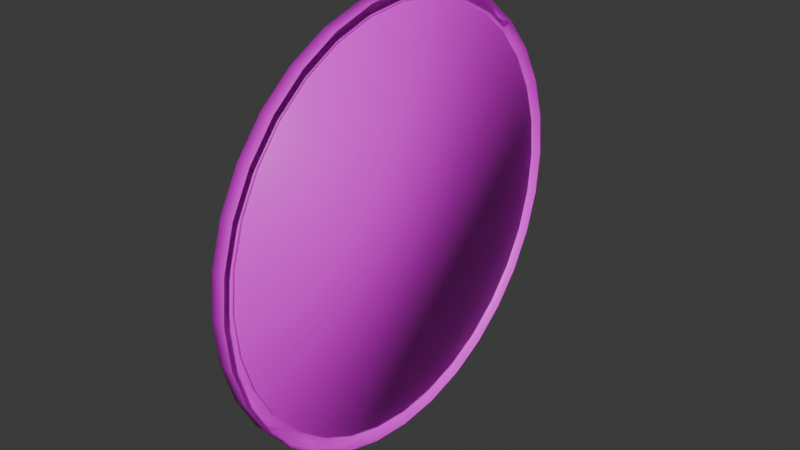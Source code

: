 # Source: Circular_Mirror.blend  (saved by Blender 4.0.36; exported with 4.5.12 LTS)
import bpy
from mathutils import Matrix  # noqa: F401  (used for matrix-valued properties, if any)

bpy.ops.wm.read_factory_settings(use_empty=True)
scene = bpy.context.scene
scene.name = 'Scene'

# ---- collections
col_collection = bpy.data.collections.new('Collection'); scene.collection.children.link(col_collection)

# ---- images (referenced by path relative to the original .blend; pixels are not part of the script)
import os
ASSET_DIR = os.environ.get("B2B_ASSET_DIR", "")  # directory of the original .blend (textures are referenced by path, not embedded)
HERE = os.path.dirname(os.path.abspath(__file__))  # packed textures are extracted next to this script under _unpacked/

def load_image(name, relpath, width, height, colorspace="sRGB"):
    """Load a texture the original file referenced (path relative to the .blend, or extracted next to this script)."""
    p = next((c for c in (os.path.join(HERE, relpath), os.path.join(ASSET_DIR, relpath)) if relpath and os.path.exists(c)), "")
    if p:
        img = bpy.data.images.load(p, check_existing=True)
        img.name = name
    else:  # same state as the original file: an image datablock whose file is absent (Cycles renders it pink)
        img = bpy.data.images.new(name, width, height)
        img.source = "FILE"
        img.filepath = "//" + (relpath or name)
    img.colorspace_settings.name = colorspace
    return img
img_coloratlas1_png = load_image('ColorAtlas1.png', 'ColorAtlas1.png', 1024, 1024, 'sRGB')

# ---- materials (node trees are filled in below, after node groups)
mat_material_002 = bpy.data.materials.new('Material.002')
mat_material_002.use_transparent_shadow = False

# ---- material node trees
mat_material_002.use_nodes = True; mat_material_002.node_tree.nodes.clear()
_N = mat_material_002.node_tree.nodes; _L = mat_material_002.node_tree.links
n0 = _N.new('ShaderNodeBsdfPrincipled'); n0.name = 'Principled BSDF'; n0.location = (10, 300)
n0.inputs[3].default_value = 1.45
n1 = _N.new('ShaderNodeOutputMaterial'); n1.name = 'Material Output'; n1.location = (300, 300)
n2 = _N.new('ShaderNodeTexImage'); n2.name = 'Image Texture'; n2.location = (-280, 275)
n2.image = img_coloratlas1_png
_L.new(n0.outputs[0], n1.inputs[0])
_L.new(n2.outputs[0], n0.inputs[0])
n1.is_active_output = True

# ---- world
world_world = bpy.data.worlds.new('World'); scene.world = world_world
world_world.use_nodes = True; world_world.node_tree.nodes.clear()
_N = world_world.node_tree.nodes; _L = world_world.node_tree.links
n0 = _N.new('ShaderNodeOutputWorld'); n0.name = 'World Output'; n0.location = (300, 300)
n1 = _N.new('ShaderNodeBackground'); n1.name = 'Background'; n1.location = (10, 300)
n1.inputs[0].default_value = (0.05088, 0.05088, 0.05088, 1.0)
_L.new(n1.outputs[0], n0.inputs[0])
n0.is_active_output = True
world_world.color = (0.05088, 0.05088, 0.05088)
world_world.use_sun_shadow = False
world_world.sun_shadow_jitter_overblur = 0.0

# ---- meshes
me_cylinder_018 = bpy.data.meshes.new('Cylinder.018')
me_cylinder_018.from_pydata([(1.062, -1.453e-06, -0.7235), (1.077, -1.53e-06, -0.7235), (1.062, -0.173, -0.7064), (1.077, -0.173, -0.7064), (1.062, -0.3393, -0.656), (1.077, -0.3393, -0.656), (1.062, -0.4926, -0.574), (1.077, -0.4926, -0.574), (1.062, -0.627, -0.4638), (1.077, -0.627, -0.4638), (1.062, -0.7372, -0.3294), (1.077, -0.7372, -0.3294), (1.062, -0.8192, -0.1761), (1.077, -0.8192, -0.1761), (1.062, -0.8696, -0.009797), (1.077, -0.8696, -0.009797), (1.062, -0.8867, 0.1632), (1.077, -0.8867, 0.1632), (1.062, -0.8696, 0.3362), (1.077, -0.8696, 0.3362), (1.062, -0.8192, 0.5025), (1.077, -0.8192, 0.5025), (1.062, -0.7372, 0.6558), (1.077, -0.7372, 0.6558), (1.062, -0.627, 0.7901), (1.077, -0.627, 0.7901), (1.062, -0.4926, 0.9004), (1.077, -0.4926, 0.9004), (1.062, -0.3393, 0.9823), (1.077, -0.3393, 0.9823), (1.062, -0.173, 1.033), (1.077, -0.173, 1.033), (1.062, -1.375e-06, 1.05), (1.077, -1.453e-06, 1.05), (1.062, 0.173, 1.033), (1.077, 0.173, 1.033), (1.062, 0.3393, 0.9823), (1.077, 0.3393, 0.9823), (1.062, 0.4926, 0.9004), (1.077, 0.4926, 0.9004), (1.062, 0.627, 0.7901), (1.077, 0.627, 0.7901), (1.062, 0.7372, 0.6558), (1.077, 0.7372, 0.6558), (1.062, 0.8192, 0.5025), (1.077, 0.8192, 0.5025), (1.062, 0.8696, 0.3362), (1.077, 0.8696, 0.3362), (1.062, 0.8867, 0.1632), (1.077, 0.8867, 0.1632), (1.062, 0.8696, -0.009797), (1.077, 0.8696, -0.009797), (1.062, 0.8192, -0.1761), (1.077, 0.8192, -0.1761), (1.062, 0.7372, -0.3294), (1.077, 0.7372, -0.3294), (1.062, 0.627, -0.4638), (1.077, 0.627, -0.4638), (1.062, 0.4926, -0.574), (1.077, 0.4926, -0.574), (1.062, 0.3393, -0.656), (1.077, 0.3393, -0.656), (1.062, 0.173, -0.7064), (1.077, 0.173, -0.7064), (1.034, -1.543e-06, -0.77), (1.093, -1.626e-06, -0.77), (1.07, -1.525e-06, -0.7235), (1.034, -0.1841, -0.7519), (1.07, -0.173, -0.7064), (1.093, -0.1841, -0.7519), (1.034, -0.3612, -0.6982), (1.07, -0.3393, -0.656), (1.093, -0.3612, -0.6982), (1.034, -0.5243, -0.611), (1.093, -0.5243, -0.611), (1.07, -0.4926, -0.574), (1.034, -0.6673, -0.4936), (1.093, -0.6673, -0.4936), (1.07, -0.627, -0.4638), (1.034, -0.7847, -0.3506), (1.093, -0.7847, -0.3506), (1.07, -0.7372, -0.3294), (1.034, -0.8719, -0.1875), (1.093, -0.8719, -0.1875), (1.07, -0.8192, -0.1761), (1.034, -0.9256, -0.01043), (1.07, -0.8696, -0.009797), (1.093, -0.9256, -0.01043), (1.034, -0.9437, 0.1737), (1.093, -0.9437, 0.1737), (1.07, -0.8867, 0.1632), (1.034, -0.9256, 0.3578), (1.093, -0.9256, 0.3578), (1.07, -0.8696, 0.3362), (1.034, -0.8719, 0.5348), (1.093, -0.8719, 0.5348), (1.07, -0.8192, 0.5025), (1.034, -0.7847, 0.698), (1.093, -0.7847, 0.698), (1.07, -0.7372, 0.6558), (1.034, -0.6673, 0.841), (1.093, -0.6673, 0.841), (1.07, -0.627, 0.7901), (1.034, -0.5243, 0.9584), (1.093, -0.5243, 0.9584), (1.07, -0.4926, 0.9004), (1.034, -0.3612, 1.046), (1.07, -0.3393, 0.9823), (1.093, -0.3612, 1.046), (1.034, -0.1841, 1.099), (1.093, -0.1841, 1.099), (1.07, -0.173, 1.033), (1.034, -1.461e-06, 1.117), (1.07, -1.447e-06, 1.05), (1.093, -1.543e-06, 1.117), (1.034, 0.1841, 1.099), (1.07, 0.173, 1.033), (1.093, 0.1841, 1.099), (1.034, 0.3611, 1.046), (1.093, 0.3611, 1.046), (1.07, 0.3393, 0.9823), (1.034, 0.5243, 0.9584), (1.093, 0.5243, 0.9584), (1.07, 0.4926, 0.9004), (1.034, 0.6673, 0.841), (1.093, 0.6673, 0.841), (1.07, 0.627, 0.7901), (1.034, 0.7847, 0.698), (1.093, 0.7847, 0.698), (1.07, 0.7372, 0.6558), (1.034, 0.8719, 0.5348), (1.093, 0.8719, 0.5348), (1.07, 0.8192, 0.5025), (1.034, 0.9256, 0.3578), (1.07, 0.8696, 0.3362), (1.093, 0.9256, 0.3578), (1.034, 0.9437, 0.1737), (1.07, 0.8867, 0.1632), (1.093, 0.9437, 0.1737), (1.034, 0.9256, -0.01043), (1.07, 0.8696, -0.009797), (1.093, 0.9256, -0.01043), (1.034, 0.8719, -0.1875), (1.07, 0.8192, -0.1761), (1.093, 0.8719, -0.1875), (1.034, 0.7847, -0.3506), (1.07, 0.7372, -0.3294), (1.093, 0.7847, -0.3506), (1.034, 0.6673, -0.4936), (1.07, 0.627, -0.4638), (1.093, 0.6673, -0.4936), (1.034, 0.5243, -0.611), (1.07, 0.4926, -0.574), (1.093, 0.5243, -0.611), (1.034, 0.3611, -0.6982), (1.07, 0.3393, -0.656), (1.093, 0.3611, -0.6982), (1.034, 0.1841, -0.7519), (1.07, 0.173, -0.7064), (1.093, 0.1841, -0.7519), (1.034, -1.494e-06, -0.7235), (1.034, -0.3393, -0.656), (1.034, -0.173, -0.7064), (1.034, -0.627, -0.4638), (1.034, -0.8192, -0.1761), (1.034, -0.7372, -0.3294), (1.034, -0.8696, 0.3362), (1.034, -0.4926, 0.9004), (1.034, 0.173, 1.033), (1.034, 0.7372, 0.6558), (1.034, 0.8696, -0.009797), (1.034, 0.627, -0.4638), (1.034, 0.3393, -0.656), (1.034, 0.4926, -0.574), (1.034, -0.4926, -0.574), (1.034, -0.3393, 0.9823), (1.034, -0.627, 0.7901), (1.034, -0.8192, 0.5025), (1.034, -0.7372, 0.6558), (1.034, -0.8867, 0.1632), (1.034, 0.8192, 0.5025), (1.034, 0.4926, 0.9004), (1.034, 0.627, 0.7901), (1.034, 0.3393, 0.9823), (1.034, -1.417e-06, 1.05), (1.034, 0.8867, 0.1632), (1.034, 0.8192, -0.1761), (1.034, 0.7372, -0.3294), (1.034, 0.173, -0.7064), (1.034, -0.8696, -0.009797), (1.034, -0.173, 1.033), (1.034, 0.8696, 0.3362)], [], [(0, 1, 3, 2), (2, 3, 5, 4), (4, 5, 7, 6), (6, 7, 9, 8), (8, 9, 11, 10), (10, 11, 13, 12), (12, 13, 15, 14), (14, 15, 17, 16), (16, 17, 19, 18), (18, 19, 21, 20), (20, 21, 23, 22), (22, 23, 25, 24), (24, 25, 27, 26), (26, 27, 29, 28), (28, 29, 31, 30), (30, 31, 33, 32), (32, 33, 35, 34), (34, 35, 37, 36), (36, 37, 39, 38), (38, 39, 41, 40), (40, 41, 43, 42), (42, 43, 45, 44), (44, 45, 47, 46), (46, 47, 49, 48), (48, 49, 51, 50), (50, 51, 53, 52), (52, 53, 55, 54), (54, 55, 57, 56), (56, 57, 59, 58), (58, 59, 61, 60), (3, 1, 63, 61, 59, 57, 55, 53, 51, 49, 47, 45, 43, 41, 39, 37, 35, 33, 31, 29, 27, 25, 23, 21, 19, 17, 15, 13, 11, 9, 7, 5), (60, 61, 63, 62), (62, 63, 1, 0), (0, 2, 4, 6, 8, 10, 12, 14, 16, 18, 20, 22, 24, 26, 28, 30, 32, 34, 36, 38, 40, 42, 44, 46, 48, 50, 52, 54, 56, 58, 60, 62), (64, 65, 69, 67), (67, 69, 72, 70), (70, 72, 74, 73), (73, 74, 77, 76), (76, 77, 80, 79), (79, 80, 83, 82), (82, 83, 87, 85), (85, 87, 89, 88), (88, 89, 92, 91), (91, 92, 95, 94), (94, 95, 98, 97), (97, 98, 101, 100), (100, 101, 104, 103), (103, 104, 108, 106), (106, 108, 110, 109), (109, 110, 114, 112), (112, 114, 117, 115), (115, 117, 119, 118), (118, 119, 122, 121), (121, 122, 125, 124), (124, 125, 128, 127), (127, 128, 131, 130), (130, 131, 135, 133), (133, 135, 138, 136), (136, 138, 141, 139), (139, 141, 144, 142), (142, 144, 147, 145), (145, 147, 150, 148), (148, 150, 153, 151), (151, 153, 156, 154), (154, 156, 159, 157), (157, 159, 65, 64), (162, 67, 70, 73, 76, 79, 82, 85, 88, 91, 94, 97, 100, 103, 106, 109, 112, 115, 118, 121, 124, 127, 130, 133, 136, 139, 142, 145, 148, 151, 154, 157, 188, 172, 173, 171, 187, 186, 170, 185, 191, 180, 169, 182, 181, 183, 168, 184, 190, 175, 167, 176, 178, 177, 166, 179, 189, 164, 165, 163, 174, 161), (157, 64, 67, 162, 160, 188), (162, 68, 66, 160), (161, 71, 68, 162), (174, 75, 71, 161), (163, 78, 75, 174), (165, 81, 78, 163), (164, 84, 81, 165), (86, 84, 164, 189), (179, 90, 86, 189), (166, 93, 90, 179), (96, 93, 166, 177), (178, 99, 96, 177), (176, 102, 99, 178), (105, 102, 176, 167), (175, 107, 105, 167), (190, 111, 107, 175), (184, 113, 111, 190), (116, 113, 184, 168), (183, 120, 116, 168), (181, 123, 120, 183), (182, 126, 123, 181), (169, 129, 126, 182), (180, 132, 129, 169), (191, 134, 132, 180), (185, 137, 134, 191), (170, 140, 137, 185), (186, 143, 140, 170), (187, 146, 143, 186), (171, 149, 146, 187), (173, 152, 149, 171), (172, 155, 152, 173), (158, 66, 68, 71, 75, 78, 81, 84, 86, 90, 93, 96, 99, 102, 105, 107, 111, 113, 116, 120, 123, 126, 129, 132, 134, 137, 140, 143, 146, 149, 152, 155), (188, 158, 155, 172), (160, 66, 158, 188)])
me_cylinder_018.polygons.foreach_set('use_smooth', [True] * 101)
_uv = me_cylinder_018.uv_layers.new(name='UVMap')
_uv.uv.foreach_set('vector', [0.9158, 0.3339, 0.9158, 0.3581, 0.9143, 0.3581, 0.9143, 0.3339, 0.9143, 0.3339, 0.9143, 0.3581, 0.9128, 0.3581, 0.9128, 0.3339, 0.9128, 0.3339, 0.9128, 0.3581, 0.9113, 0.3581, 0.9113, 0.3339, 0.9113, 0.3339, 0.9113, 0.3581, 0.9098, 0.3581, 0.9098, 0.3339, 0.9098, 0.3339, 0.9098, 0.3581, 0.9083, 0.3581, 0.9083, 0.3339, 0.9083, 0.3339, 0.9083, 0.3581, 0.9068, 0.3581, 0.9068, 0.3339, 0.9068, 0.3339, 0.9068, 0.3581, 0.9052, 0.3581, 0.9052, 0.3339, 0.9052, 0.3339, 0.9052, 0.3581, 0.9037, 0.3581, 0.9037, 0.3339, 0.9037, 0.3339, 0.9037, 0.3581, 0.9022, 0.3581, 0.9022, 0.3339, 0.9022, 0.3339, 0.9022, 0.3581, 0.9007, 0.3581, 0.9007, 0.3339, 0.9007, 0.3339, 0.9007, 0.3581, 0.8992, 0.3581, 0.8992, 0.3339, 0.8992, 0.3339, 0.8992, 0.3581, 0.8977, 0.3581, 0.8977, 0.3339, 0.8977, 0.3339, 0.8977, 0.3581, 0.8961, 0.3581, 0.8961, 0.3339, 0.8961, 0.3339, 0.8961, 0.3581, 0.8946, 0.3581, 0.8946, 0.3339, 0.8946, 0.3339, 0.8946, 0.3581, 0.8931, 0.3581, 0.8931, 0.3339, 0.8931, 0.3339, 0.8931, 0.3581, 0.8916, 0.3581, 0.8916, 0.3339, 0.8916, 0.3339, 0.8916, 0.3581, 0.8901, 0.3581, 0.8901, 0.3339, 0.8901, 0.3339, 0.8901, 0.3581, 0.8886, 0.3581, 0.8886, 0.3339, 0.8886, 0.3339, 0.8886, 0.3581, 0.8871, 0.3581, 0.8871, 0.3339, 0.8871, 0.3339, 0.8871, 0.3581, 0.8855, 0.3581, 0.8855, 0.3339, 0.8855, 0.3339, 0.8855, 0.3581, 0.884, 0.3581, 0.884, 0.3339, 0.884, 0.3339, 0.884, 0.3581, 0.8825, 0.3581, 0.8825, 0.3339, 0.8825, 0.3339, 0.8825, 0.3581, 0.881, 0.3581, 0.881, 0.3339, 0.881, 0.3339, 0.881, 0.3581, 0.8795, 0.3581, 0.8795, 0.3339, 0.8795, 0.3339, 0.8795, 0.3581, 0.878, 0.3581, 0.878, 0.3339, 0.878, 0.3339, 0.878, 0.3581, 0.8765, 0.3581, 0.8765, 0.3339, 0.8765, 0.3339, 0.8765, 0.3581, 0.8749, 0.3581, 0.8749, 0.3339, 0.8749, 0.3339, 0.8749, 0.3581, 0.8734, 0.3581, 0.8734, 0.3339, 0.8734, 0.3339, 0.8734, 0.3581, 0.8719, 0.3581, 0.8719, 0.3339, 0.8719, 0.3339, 0.8719, 0.3581, 0.8704, 0.3581, 0.8704, 0.3339, 0.8818, 0.3332, 0.8795, 0.3334, 0.8772, 0.3332, 0.875, 0.3325, 0.873, 0.3314, 0.8713, 0.33, 0.8698, 0.3282, 0.8687, 0.3262, 0.8681, 0.324, 0.8678, 0.3217, 0.8681, 0.3195, 0.8687, 0.3173, 0.8698, 0.3153, 0.8713, 0.3135, 0.873, 0.3121, 0.875, 0.311, 0.8772, 0.3103, 0.8795, 0.3101, 0.8818, 0.3103, 0.8839, 0.311, 0.8859, 0.3121, 0.8877, 0.3135, 0.8892, 0.3153, 0.8902, 0.3173, 0.8909, 0.3195, 0.8911, 0.3217, 0.8909, 0.324, 0.8902, 0.3262, 0.8892, 0.3282, 0.8877, 0.33, 0.8859, 0.3314, 0.8839, 0.3325, 0.8704, 0.3339, 0.8704, 0.3581, 0.8689, 0.3581, 0.8689, 0.3339, 0.8689, 0.3339, 0.8689, 0.3581, 0.8674, 0.3581, 0.8674, 0.3339, 0.9037, 0.3334, 0.906, 0.3332, 0.9082, 0.3325, 0.9102, 0.3314, 0.9119, 0.33, 0.9134, 0.3282, 0.9145, 0.3262, 0.9151, 0.324, 0.9154, 0.3217, 0.9151, 0.3195, 0.9145, 0.3173, 0.9134, 0.3153, 0.9119, 0.3135, 0.9102, 0.3121, 0.9082, 0.311, 0.906, 0.3103, 0.9037, 0.3101, 0.9015, 0.3103, 0.8993, 0.311, 0.8973, 0.3121, 0.8955, 0.3135, 0.894, 0.3153, 0.893, 0.3173, 0.8923, 0.3195, 0.8921, 0.3217, 0.8923, 0.324, 0.893, 0.3262, 0.894, 0.3282, 0.8955, 0.33, 0.8973, 0.3314, 0.8993, 0.3325, 0.9015, 0.3332, 0.3283, 0.4334, 0.3283, 0.4658, 0.3262, 0.4658, 0.3262, 0.4334, 0.3262, 0.4334, 0.3262, 0.4658, 0.3242, 0.4658, 0.3242, 0.4334, 0.3242, 0.4334, 0.3242, 0.4658, 0.3222, 0.4658, 0.3222, 0.4334, 0.3222, 0.4334, 0.3222, 0.4658, 0.3202, 0.4658, 0.3202, 0.4334, 0.3202, 0.4334, 0.3202, 0.4658, 0.3182, 0.4658, 0.3182, 0.4334, 0.3182, 0.4334, 0.3182, 0.4658, 0.3161, 0.4658, 0.3161, 0.4334, 0.3161, 0.4334, 0.3161, 0.4658, 0.3141, 0.4658, 0.3141, 0.4334, 0.3141, 0.4334, 0.3141, 0.4658, 0.3121, 0.4658, 0.3121, 0.4334, 0.3121, 0.4334, 0.3121, 0.4658, 0.3101, 0.4658, 0.3101, 0.4334, 0.3101, 0.4334, 0.3101, 0.4658, 0.308, 0.4658, 0.308, 0.4334, 0.308, 0.4334, 0.308, 0.4658, 0.306, 0.4658, 0.306, 0.4334, 0.306, 0.4334, 0.306, 0.4658, 0.304, 0.4658, 0.304, 0.4334, 0.304, 0.4334, 0.304, 0.4658, 0.302, 0.4658, 0.302, 0.4334, 0.302, 0.4334, 0.302, 0.4658, 0.2999, 0.4658, 0.2999, 0.4334, 0.2999, 0.4334, 0.2999, 0.4658, 0.2979, 0.4658, 0.2979, 0.4334, 0.2979, 0.4334, 0.2979, 0.4658, 0.2959, 0.4658, 0.2959, 0.4334, 0.2959, 0.4334, 0.2959, 0.4658, 0.2939, 0.4658, 0.2939, 0.4334, 0.2939, 0.4334, 0.2939, 0.4658, 0.2919, 0.4658, 0.2919, 0.4334, 0.2919, 0.4334, 0.2919, 0.4658, 0.2898, 0.4658, 0.2898, 0.4334, 0.2898, 0.4334, 0.2898, 0.4658, 0.2878, 0.4658, 0.2878, 0.4334, 0.2878, 0.4334, 0.2878, 0.4658, 0.2858, 0.4658, 0.2858, 0.4334, 0.2858, 0.4334, 0.2858, 0.4658, 0.2838, 0.4658, 0.2838, 0.4334, 0.2838, 0.4334, 0.2838, 0.4658, 0.2817, 0.4658, 0.2817, 0.4334, 0.2817, 0.4334, 0.2817, 0.4658, 0.2797, 0.4658, 0.2797, 0.4334, 0.2797, 0.4334, 0.2797, 0.4658, 0.2777, 0.4658, 0.2777, 0.4334, 0.2777, 0.4334, 0.2777, 0.4658, 0.2757, 0.4658, 0.2757, 0.4334, 0.2757, 0.4334, 0.2757, 0.4658, 0.2736, 0.4658, 0.2736, 0.4334, 0.2736, 0.4334, 0.2736, 0.4658, 0.2716, 0.4658, 0.2716, 0.4334, 0.2716, 0.4334, 0.2716, 0.4658, 0.2696, 0.4658, 0.2696, 0.4334, 0.2696, 0.4334, 0.2696, 0.4658, 0.2676, 0.4658, 0.2676, 0.4334, 0.2676, 0.4334, 0.2676, 0.4658, 0.2656, 0.4658, 0.2656, 0.4334, 0.2656, 0.4334, 0.2656, 0.4658, 0.2635, 0.4658, 0.2635, 0.4334, 0.3149, 0.4317, 0.3151, 0.4324, 0.318, 0.4316, 0.3207, 0.4301, 0.3231, 0.4282, 0.325, 0.4258, 0.3264, 0.4231, 0.3273, 0.4202, 0.3276, 0.4172, 0.3273, 0.4142, 0.3264, 0.4113, 0.325, 0.4086, 0.3231, 0.4062, 0.3207, 0.4043, 0.318, 0.4028, 0.3151, 0.402, 0.3121, 0.4017, 0.3091, 0.402, 0.3061, 0.4028, 0.3035, 0.4043, 0.3011, 0.4062, 0.2992, 0.4086, 0.2977, 0.4113, 0.2968, 0.4142, 0.2965, 0.4172, 0.2968, 0.4202, 0.2977, 0.4231, 0.2992, 0.4258, 0.3011, 0.4282, 0.3035, 0.4301, 0.3061, 0.4316, 0.3091, 0.4324, 0.3092, 0.4317, 0.3065, 0.4309, 0.304, 0.4295, 0.3018, 0.4277, 0.2999, 0.4255, 0.2986, 0.423, 0.2978, 0.4202, 0.2975, 0.4174, 0.2978, 0.4145, 0.2986, 0.4118, 0.2999, 0.4093, 0.3018, 0.4071, 0.304, 0.4052, 0.3065, 0.4039, 0.3092, 0.4031, 0.3121, 0.4028, 0.3149, 0.4031, 0.3177, 0.4039, 0.3202, 0.4052, 0.3224, 0.4071, 0.3242, 0.4093, 0.3256, 0.4118, 0.3264, 0.4145, 0.3267, 0.4174, 0.3264, 0.4202, 0.3256, 0.423, 0.3242, 0.4255, 0.3224, 0.4277, 0.3202, 0.4295, 0.3177, 0.4309, 0.3091, 0.4324, 0.3121, 0.4327, 0.3151, 0.4324, 0.3149, 0.4317, 0.3121, 0.432, 0.3092, 0.4317, 0.3262, 0.4531, 0.3262, 0.4658, 0.3283, 0.4658, 0.3283, 0.4531, 0.3242, 0.4531, 0.3242, 0.4658, 0.3262, 0.4658, 0.3262, 0.4531, 0.3222, 0.4531, 0.3222, 0.4658, 0.3242, 0.4658, 0.3242, 0.4531, 0.3202, 0.4531, 0.3202, 0.4658, 0.3222, 0.4658, 0.3222, 0.4531, 0.3182, 0.4531, 0.3182, 0.4658, 0.3202, 0.4658, 0.3202, 0.4531, 0.3161, 0.4531, 0.3161, 0.4658, 0.3182, 0.4658, 0.3182, 0.4531, 0.3141, 0.4658, 0.3161, 0.4658, 0.3161, 0.4531, 0.3141, 0.4531, 0.3121, 0.4531, 0.3121, 0.4658, 0.3141, 0.4658, 0.3141, 0.4531, 0.3101, 0.4531, 0.3101, 0.4658, 0.3121, 0.4658, 0.3121, 0.4531, 0.308, 0.4658, 0.3101, 0.4658, 0.3101, 0.4531, 0.308, 0.4531, 0.306, 0.4531, 0.306, 0.4658, 0.308, 0.4658, 0.308, 0.4531, 0.304, 0.4531, 0.304, 0.4658, 0.306, 0.4658, 0.306, 0.4531, 0.302, 0.4658, 0.304, 0.4658, 0.304, 0.4531, 0.302, 0.4531, 0.2999, 0.4531, 0.2999, 0.4658, 0.302, 0.4658, 0.302, 0.4531, 0.2979, 0.4531, 0.2979, 0.4658, 0.2999, 0.4658, 0.2999, 0.4531, 0.2959, 0.4531, 0.2959, 0.4658, 0.2979, 0.4658, 0.2979, 0.4531, 0.2939, 0.4658, 0.2959, 0.4658, 0.2959, 0.4531, 0.2939, 0.4531, 0.2919, 0.4531, 0.2919, 0.4658, 0.2939, 0.4658, 0.2939, 0.4531, 0.2898, 0.4531, 0.2898, 0.4658, 0.2919, 0.4658, 0.2919, 0.4531, 0.2878, 0.4531, 0.2878, 0.4658, 0.2898, 0.4658, 0.2898, 0.4531, 0.2858, 0.4531, 0.2858, 0.4658, 0.2878, 0.4658, 0.2878, 0.4531, 0.2838, 0.4531, 0.2838, 0.4658, 0.2858, 0.4658, 0.2858, 0.4531, 0.2817, 0.4531, 0.2817, 0.4658, 0.2838, 0.4658, 0.2838, 0.4531, 0.2797, 0.4531, 0.2797, 0.4658, 0.2817, 0.4658, 0.2817, 0.4531, 0.2777, 0.4531, 0.2777, 0.4658, 0.2797, 0.4658, 0.2797, 0.4531, 0.2757, 0.4531, 0.2757, 0.4658, 0.2777, 0.4658, 0.2777, 0.4531, 0.2736, 0.4531, 0.2736, 0.4658, 0.2757, 0.4658, 0.2757, 0.4531, 0.2716, 0.4531, 0.2716, 0.4658, 0.2736, 0.4658, 0.2736, 0.4531, 0.2696, 0.4531, 0.2696, 0.4658, 0.2716, 0.4658, 0.2716, 0.4531, 0.2676, 0.4531, 0.2676, 0.4658, 0.2696, 0.4658, 0.2696, 0.4531, 0.2767, 0.4324, 0.2797, 0.4327, 0.2827, 0.4324, 0.2857, 0.4316, 0.2883, 0.4301, 0.2907, 0.4282, 0.2926, 0.4258, 0.2941, 0.4231, 0.295, 0.4202, 0.2953, 0.4172, 0.295, 0.4142, 0.2941, 0.4113, 0.2926, 0.4086, 0.2907, 0.4062, 0.2883, 0.4043, 0.2857, 0.4028, 0.2827, 0.402, 0.2797, 0.4017, 0.2767, 0.402, 0.2738, 0.4028, 0.2711, 0.4043, 0.2687, 0.4062, 0.2668, 0.4086, 0.2654, 0.4113, 0.2645, 0.4142, 0.2642, 0.4172, 0.2645, 0.4202, 0.2654, 0.4231, 0.2668, 0.4258, 0.2687, 0.4282, 0.2711, 0.4301, 0.2738, 0.4316, 0.2656, 0.4531, 0.2656, 0.4658, 0.2676, 0.4658, 0.2676, 0.4531, 0.2635, 0.4531, 0.2635, 0.4658, 0.2656, 0.4658, 0.2656, 0.4531])
me_cylinder_018.materials.append(mat_material_002)
me_cylinder_018.update()

# ---- objects
ob_mirror_circle = bpy.data.objects.new('Mirror Circle', me_cylinder_018)

# ---- transforms, parenting, visibility, modifiers, constraints
ob_mirror_circle.location = (-1.062, -0.06824, 1.086)
ob_mirror_circle.rotation_euler = (1.571, 0.0, 0.0)

# ---- collection membership
col_collection.objects.link(ob_mirror_circle)

# ---- scene / render settings (as saved in the file)
scene.frame_start = 1; scene.frame_end = 250; scene.frame_set(1)
scene.render.engine = 'BLENDER_EEVEE_NEXT'
scene.cycles.sampling_pattern = 'TABULATED_SOBOL'
bpy.context.view_layer.update()

# ---- added for rendering (the .blend has no active camera and no usable light): camera, sun
cam_auto = bpy.data.cameras.new('AutoCamera')
cam_auto.lens = 50.0
cam_auto.sensor_width = 36.0
cam_auto.clip_end = 1000.0
ob_auto_camera = bpy.data.objects.new('AutoCamera', cam_auto)
scene.collection.objects.link(ob_auto_camera)
ob_auto_camera.location = (2.47237, -3.20628, 3.06262)
ob_auto_camera.rotation_euler = (1.09748, -7.21219e-08, 0.694738)
scene.camera = ob_auto_camera
light_auto_sun = bpy.data.lights.new('AutoSun', 'SUN')
light_auto_sun.energy = 3.0
light_auto_sun.angle = 0.0523599
ob_auto_sun = bpy.data.objects.new('AutoSun', light_auto_sun)
scene.collection.objects.link(ob_auto_sun)
ob_auto_sun.rotation_euler = (0.872665, 0.174533, 0.523599)
bpy.context.view_layer.update()
